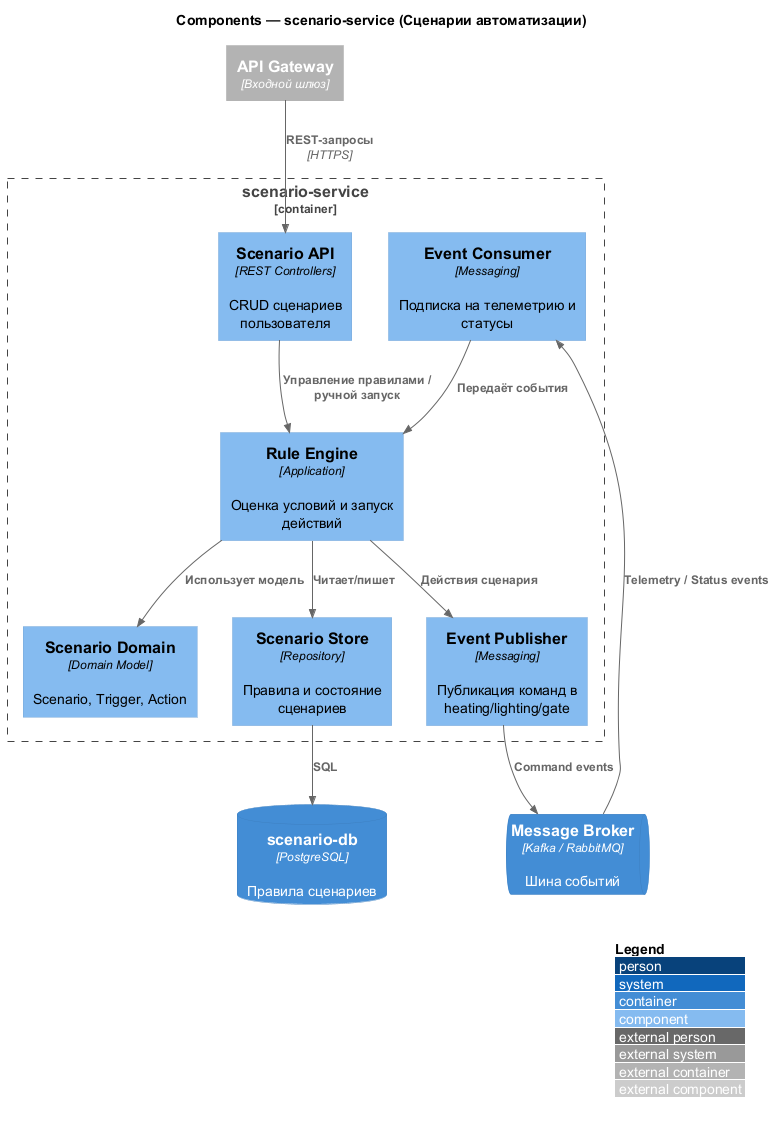

The diagram above was rendered by PlantUML. Its source (embedded in the PNG):
@startuml C4_Components_scenario_service
!include https://raw.githubusercontent.com/plantuml-stdlib/C4-PlantUML/master/C4_Component.puml

LAYOUT_WITH_LEGEND()

title Components — scenario-service (Сценарии автоматизации)

Container_Boundary(scenarioSvc, "scenario-service") {
    Component(api, "Scenario API", "REST Controllers", "CRUD сценариев пользователя")
    Component(engine, "Rule Engine", "Application", "Оценка условий и запуск действий")
    Component(domain, "Scenario Domain", "Domain Model", "Scenario, Trigger, Action")
    Component(state, "Scenario Store", "Repository", "Правила и состояние сценариев")
    Component(consumer, "Event Consumer", "Messaging", "Подписка на телеметрию и статусы")
    Component(publisher, "Event Publisher", "Messaging", "Публикация команд в heating/lighting/gate")
}

ContainerDb(scenarioDb, "scenario-db", "PostgreSQL", "Правила сценариев")
ContainerQueue(broker, "Message Broker", "Kafka / RabbitMQ", "Шина событий")
Container_Ext(gateway, "API Gateway", "Входной шлюз")

Rel(gateway, api, "REST-запросы", "HTTPS")
Rel(api, engine, "Управление правилами / ручной запуск")
Rel(engine, domain, "Использует модель")
Rel(engine, state, "Читает/пишет")
Rel(state, scenarioDb, "SQL")
Rel(broker, consumer, "Telemetry / Status events")
Rel(consumer, engine, "Передаёт события")
Rel(engine, publisher, "Действия сценария")
Rel(publisher, broker, "Command events")

@enduml